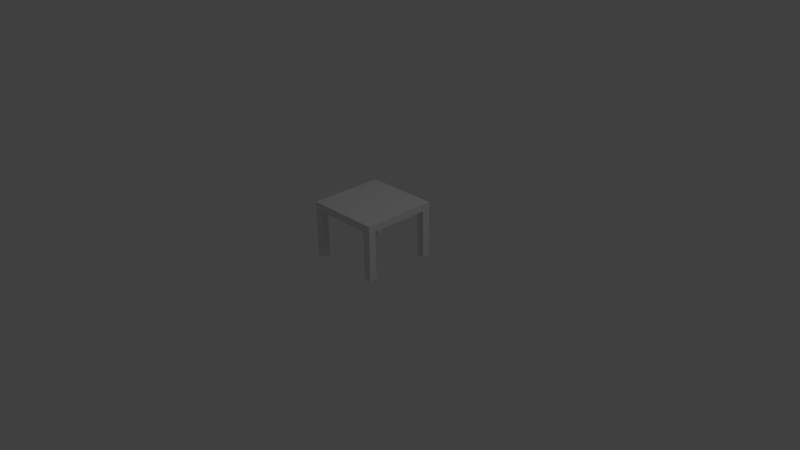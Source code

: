 # Source: table.blend  (saved by Blender 2.73.0; exported with 4.5.12 LTS)
import bpy
from mathutils import Matrix  # noqa: F401  (used for matrix-valued properties, if any)

bpy.ops.wm.read_factory_settings(use_empty=True)
scene = bpy.context.scene
scene.name = 'Scene'

# ---- collections
col_collection_1 = bpy.data.collections.new('Collection 1'); scene.collection.children.link(col_collection_1)

# ---- materials (node trees are filled in below, after node groups)
mat_material = bpy.data.materials.new('Material')
mat_material.alpha_threshold = 0.0
mat_material.use_transparent_shadow = False
mat_material.roughness = 0.5
mat_material.line_color = (0.0, 0.0, 0.0, 1.0)

# ---- material node trees

# ---- world
world_world = bpy.data.worlds.new('World'); scene.world = world_world
world_world.color = (0.05088, 0.05088, 0.05088)
world_world.use_sun_shadow = False
world_world.sun_shadow_jitter_overblur = 0.0
world_world.cycles.sampling_method = 'MANUAL'
world_world.cycles.sample_map_resolution = 256

# ---- cameras
cam_camera = bpy.data.cameras.new('Camera')
cam_camera.clip_end = 100.0
cam_camera.lens = 35.0
cam_camera.sensor_width = 32.0
cam_camera.sensor_height = 18.0
cam_camera.ortho_scale = 7.314
cam_camera.dof.focus_distance = 0.0
cam_camera.dof.aperture_fstop = 128.0

# ---- lights
light_lamp = bpy.data.lights.new('Lamp', 'POINT')
light_lamp.transmission_factor = 0.0
light_lamp.cutoff_distance = 30.0
light_lamp.energy = 100.0
light_lamp.shadow_buffer_clip_start = 1.001
light_lamp.shadow_soft_size = 0.1
light_lamp.shadow_maximum_resolution = 0.006
light_lamp.use_absolute_resolution = True
light_lamp.cycles.use_multiple_importance_sampling = False

# ---- meshes
me_cube = bpy.data.meshes.new('Cube')
me_cube.from_pydata([(1.0, 1.0, 13.21), (1.0, -1.0, 13.21), (-1.0, -1.0, 13.21), (-1.0, 1.0, 13.21), (1.0, 1.0, 15.21), (1.0, -1.0, 15.21), (-1.0, -1.0, 15.21), (-1.0, 1.0, 15.21), (-0.7957, -0.7988, -0.1059), (-0.7957, 0.7988, -0.1059), (0.7957, 0.7988, -0.1059), (0.7957, -0.7988, -0.1059), (-1.0, -0.7988, -0.1059), (0.7957, -1.0, -0.1059), (0.7957, 1.0, -0.1059), (1.0, 0.7988, -0.1059), (1.0, -0.7988, 13.21), (-0.7957, 1.0, 13.21), (-0.7957, -1.0, 13.21), (-1.0, 0.7988, 13.21), (1.0, 0.7988, 13.21), (0.7957, 1.0, 13.21), (0.7957, -1.0, 13.21), (-1.0, -0.7988, 13.21), (-1.0, 0.7988, -0.1059), (-0.7957, -1.0, -0.1059), (-0.7957, 1.0, -0.1059), (1.0, -0.7988, -0.1059), (-1.0, 1.0, -0.1059), (-1.0, -1.0, -0.1059), (1.0, -1.0, -0.1059), (1.0, 1.0, -0.1059), (0.7957, -0.7988, 13.21), (0.7957, 0.7988, 13.21), (-0.7957, 0.7988, 13.21), (-0.7957, -0.7988, 13.21)], [], [(0, 20, 15, 31), (3, 17, 26, 28), (23, 35, 8, 12), (2, 23, 12, 29), (1, 22, 13, 30), (22, 32, 11, 13), (21, 0, 31, 14), (8, 25, 29, 12), (20, 33, 10, 15), (20, 16, 32, 22, 18, 35, 23, 19, 34, 17, 21, 33), (19, 3, 28, 24), (26, 9, 24, 28), (17, 34, 9, 26), (31, 15, 10, 14), (32, 16, 27, 11), (35, 18, 25, 8), (33, 21, 14, 10), (18, 2, 29, 25), (21, 17, 3, 7, 4, 0), (7, 3, 19, 23, 2, 6), (6, 2, 18, 22, 1, 5), (5, 1, 16, 20, 0, 4), (6, 5, 4, 7), (34, 19, 24, 9), (16, 1, 30, 27), (27, 30, 13, 11)])
_uv = me_cube.uv_layers.new(name='table')
_uv.uv.foreach_set('vector', [0.3431, -0.005464, 0.9988, -0.005464, 0.9988, 0.9945, 0.3431, 0.9945, 0.3271, -0.01093, 1.0, -0.01093, 1.0, 0.9891, 0.3271, 0.9891, 0.3308, -0.01093, 1.004, -0.01093, 1.004, 0.9891, 0.3308, 0.9891, 1.182, -0.005281, 1.811, -0.005281, 1.811, 0.9506, 1.182, 0.9506, 0.3198, -0.005464, 0.9929, -0.005464, 0.9929, 0.9945, 0.3198, 0.9945, 0.8645, 0.0, 0.9864, 0.0, 0.9864, 1.0, 0.8645, 1.0, 0.3126, -0.01093, 0.9856, -0.01093, 0.9856, 0.9891, 0.3126, 0.9891, -0.2365, 0.4645, 0.4365, 0.4645, 0.4365, 1.464, -0.2365, 1.464, 0.3308, 2.98e-08, 1.004, 2.98e-08, 1.004, 1.0, 0.3308, 1.0, 0.3198, -0.005464, 0.9929, -0.005464, 0.6245, 0.9781, 0.6245, -0.02186, 0.7464, -0.02186, 0.9929, -0.005464, 0.9929, 0.9945, 0.3198, 0.9945, 0.7404, -0.01639, 0.7404, 0.9836, 0.6233, 0.9836, 0.3198, 0.9945, 1.182, -0.005281, 1.811, -0.005281, 1.811, 0.9506, 1.182, 0.9506, -0.2365, 0.4645, 0.4365, 0.4645, 0.4365, 1.464, -0.2365, 1.464, 0.8742, -0.005464, 0.9913, -0.005464, 0.9913, 0.9945, 0.8742, 0.9945, -0.2365, 0.4645, 0.4365, 0.4645, 0.4365, 1.464, -0.2365, 1.464, 0.3235, -0.005464, 0.9965, -0.005464, 0.9965, 0.9945, 0.3235, 0.9945, 0.8645, -0.005464, 0.9864, -0.005464, 0.9864, 0.9945, 0.8645, 0.9945, 0.6378, -0.02186, 0.7549, -0.02186, 0.7549, 0.9781, 0.6378, 0.9781, 0.3235, -0.005464, 0.9965, -0.005464, 0.9965, 0.9945, 0.3235, 0.9945, 0.8486, 0.339, 0.8486, 0.1364, 0.1951, 0.1364, 0.1951, 0.339, 0.8486, 0.339, 0.8486, 0.1364, 0.3159, -0.002415, 1.004, -0.002415, 0.3159, -0.002415, 1.004, -0.002415, 1.004, 0.2483, 0.3159, 0.2483, 0.9813, 0.222, 0.3314, 0.222, 0.9813, 0.222, 0.3314, 0.222, 0.3314, 0.06765, 0.9813, 0.06765, 0.9988, 0.9945, 0.3431, 0.9945, 0.9988, 0.9945, 0.3431, 0.9945, 0.3431, -0.005464, 0.9988, -0.005464, 0.9892, 0.9945, 0.3162, 0.9945, 0.3162, -0.005464, 0.9892, -0.005464, 0.3271, -0.01093, 1.0, -0.01093, 1.0, 0.9891, 0.3271, 0.9891, 0.3431, -0.005464, 0.9988, -0.005464, 0.9988, 0.9945, 0.3431, 0.9945, -0.2365, 0.4645, 0.4365, 0.4645, 0.4365, 1.464, -0.2365, 1.464])
me_cube.materials.append(mat_material)
me_cube.use_remesh_preserve_volume = False
me_cube.use_remesh_preserve_attributes = False
me_cube.use_mirror_vertex_groups = False
me_cube.update()

# ---- objects
ob_cube = bpy.data.objects.new('Cube', me_cube)
ob_lamp = bpy.data.objects.new('Lamp', light_lamp)
ob_camera = bpy.data.objects.new('Camera', cam_camera)

# ---- transforms, parenting, visibility, modifiers, constraints
ob_cube.location = (0.0, 0.0, 0.0)
ob_cube.scale = (0.5, 0.5, 0.04868)
ob_cube.lock_rotations_4d = False
ob_cube.empty_display_type = 'ARROWS'
ob_cube.lineart.crease_threshold = 0.0
ob_lamp.location = (4.076, 1.005, 5.904)
ob_lamp.rotation_euler = (0.6503, 0.05522, 1.866)
ob_lamp.lock_rotations_4d = False
ob_lamp.empty_display_type = 'ARROWS'
ob_lamp.color = (0.0, 0.0, 0.0, 0.0)
ob_lamp.lineart.crease_threshold = 0.0
ob_camera.location = (7.481, -6.508, 5.344)
ob_camera.rotation_euler = (1.109, 0.01082, 0.8149)
ob_camera.lock_rotations_4d = False
ob_camera.empty_display_type = 'ARROWS'
ob_camera.color = (0.0, 0.0, 0.0, 0.0)
ob_camera.display_type = 'WIRE'
ob_camera.lineart.crease_threshold = 0.0

# ---- collection membership
col_collection_1.objects.link(ob_cube)
col_collection_1.objects.link(ob_lamp)
col_collection_1.objects.link(ob_camera)

# ---- scene / render settings (as saved in the file)
scene.camera = ob_camera
scene.frame_start = 1; scene.frame_end = 250; scene.frame_set(1)
scene.render.engine = 'BLENDER_EEVEE_NEXT'
scene.render.resolution_percentage = 50
scene.render.dither_intensity = 0.0
scene.cycles.use_denoising = False
scene.cycles.samples = 10
scene.cycles.sampling_pattern = 'TABULATED_SOBOL'
scene.cycles.light_sampling_threshold = 0.0
scene.cycles.use_adaptive_sampling = False
scene.cycles.use_light_tree = False
scene.cycles.blur_glossy = 0.0
scene.cycles.pixel_filter_type = 'GAUSSIAN'
scene.cycles.sample_clamp_indirect = 0.0
scene.view_settings.view_transform = 'Standard'
bpy.context.view_layer.update()
